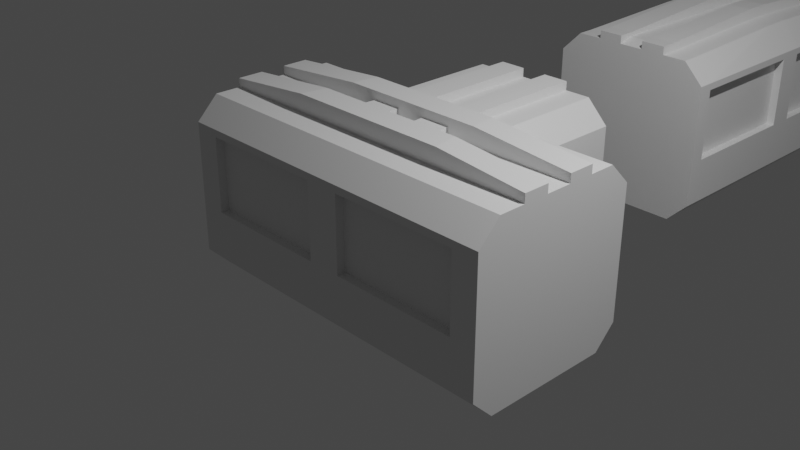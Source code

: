 # Source: Connector_T.blend  (saved by Blender 2.83.18; exported with 4.5.12 LTS)
import bpy
from mathutils import Matrix  # noqa: F401  (used for matrix-valued properties, if any)

bpy.ops.wm.read_factory_settings(use_empty=True)
scene = bpy.context.scene
scene.name = 'Scene'

# ---- collections
col_collection = bpy.data.collections.new('Collection'); scene.collection.children.link(col_collection)

# ---- materials (node trees are filled in below, after node groups)
mat_material_001 = bpy.data.materials.new('Material.001')
mat_material_001.alpha_threshold = 0.0
mat_material_001.use_transparent_shadow = False
mat_material_001.line_color = (0.0, 0.0, 0.0, 1.0)

# ---- material node trees
mat_material_001.use_nodes = True; mat_material_001.node_tree.nodes.clear()
_N = mat_material_001.node_tree.nodes; _L = mat_material_001.node_tree.links
n0 = _N.new('ShaderNodeOutputMaterial'); n0.name = 'Material Output'; n0.location = (300, 300)
n1 = _N.new('ShaderNodeBsdfPrincipled'); n1.name = 'Principled BSDF'; n1.location = (10, 300)
n1.distribution = 'GGX'
n1.subsurface_method = 'BURLEY'
n1.inputs[2].default_value = 0.4
n1.inputs[3].default_value = 1.45
n1.inputs[27].default_value = (0.0, 0.0, 0.0, 1.0)
n1.inputs[28].default_value = 1.0
_L.new(n1.outputs[0], n0.inputs[0])
n0.is_active_output = True

# ---- world
world_world = bpy.data.worlds.new('World'); scene.world = world_world
world_world.use_nodes = True; world_world.node_tree.nodes.clear()
_N = world_world.node_tree.nodes; _L = world_world.node_tree.links
n0 = _N.new('ShaderNodeOutputWorld'); n0.name = 'World Output'; n0.location = (300, 300)
n1 = _N.new('ShaderNodeBackground'); n1.name = 'Background'; n1.location = (10, 300)
n1.inputs[0].default_value = (0.05088, 0.05088, 0.05088, 1.0)
_L.new(n1.outputs[0], n0.inputs[0])
n0.is_active_output = True
world_world.color = (0.05088, 0.05088, 0.05088)
world_world.use_sun_shadow = False
world_world.sun_shadow_jitter_overblur = 0.0

# ---- cameras
cam_camera = bpy.data.cameras.new('Camera')
cam_camera.clip_end = 100.0
cam_camera.ortho_scale = 7.314

# ---- lights
light_light = bpy.data.lights.new('Light', 'POINT')
light_light.transmission_factor = 0.0
light_light.energy = 1000.0
light_light.shadow_soft_size = 0.1
light_light.shadow_maximum_resolution = 0.006
light_light.use_absolute_resolution = True

# ---- meshes
me_cube_001 = bpy.data.meshes.new('Cube.001')
me_cube_001.from_pydata([(0.9, -0.45, 1.0), (0.9, -0.15, 1.049), (0.9, 0.15, 1.049), (0.9, 0.45, 1.0), (1.0, 0.45, 1.0), (1.0, 0.15, 1.0), (1.0, -0.15, 1.0), (1.0, -0.45, 1.0), (-0.08, 0.9, -0.2), (-0.08, 0.9, 0.6667), (-0.9, 0.9, 0.6667), (-0.9, 0.9, -0.2), (0.9, 0.9, -0.2), (0.9, 0.9, 0.6667), (0.08, 0.9, 0.6667), (0.08, 0.9, -0.2), (0.08, -0.9, -0.2), (0.08, -0.9, 0.6667), (0.9, -0.9, 0.6667), (0.9, -0.9, -0.2), (-0.9, -0.9, -0.2), (-0.9, -0.9, 0.6667), (-0.08, -0.9, 0.6667), (-0.08, -0.9, -0.2), (1.0, 1.0, 0.6667), (1.0, 1.0, -0.2), (-1.0, -1.0, -0.2), (-1.0, -1.0, 0.6667), (1.0, -1.0, 0.6667), (1.0, -1.0, -0.2), (-1.0, 1.0, 0.6667), (-1.0, 1.0, -0.2), (-0.9, 1.0, 0.6667), (-0.9, 1.0, -0.2), (-0.08, 1.0, 0.6667), (-0.08, 1.0, -0.2), (0.08, 1.0, 0.6667), (0.08, 1.0, -0.2), (0.9, 1.0, 0.6667), (0.9, 1.0, -0.2), (0.9, -1.0, 0.6667), (0.9, -1.0, -0.2), (0.08, -1.0, 0.6667), (0.08, -1.0, -0.2), (-0.08, -1.0, 0.6667), (-0.08, -1.0, -0.2), (-0.9, -1.0, 0.6667), (-0.9, -1.0, -0.2), (1.0, 1.0, 0.75), (1.0, 0.75, 1.0), (1.0, 0.75, -1.0), (1.0, 1.0, -0.75), (1.0, -0.75, 1.0), (1.0, -1.0, 0.75), (1.0, -1.0, -0.75), (1.0, -0.75, -1.0), (-1.0, 0.75, 1.0), (-1.0, 1.0, 0.75), (-1.0, 1.0, -0.75), (-1.0, 0.75, -1.0), (-1.0, -1.0, 0.75), (-1.0, -0.75, 1.0), (-1.0, -0.75, -1.0), (-1.0, -1.0, -0.75), (0.9, 0.75, -1.0), (0.9, 1.0, -0.75), (0.08, 0.75, -1.0), (0.08, 1.0, -0.75), (-0.08, 0.75, -1.0), (-0.08, 1.0, -0.75), (-0.9, 1.0, -0.75), (-0.9, 0.75, -1.0), (0.9, -0.75, 1.0), (0.9, -1.0, 0.75), (0.08, -0.75, 1.049), (0.08, -1.0, 0.75), (-0.08, -0.75, 1.049), (-0.08, -1.0, 0.75), (-0.9, -1.0, 0.75), (-0.9, -0.75, 1.0), (-0.9, -0.75, -1.0), (-0.9, -1.0, -0.75), (-0.08, -0.75, -1.0), (-0.08, -1.0, -0.75), (0.08, -0.75, -1.0), (0.08, -1.0, -0.75), (0.9, -1.0, -0.75), (0.9, -0.75, -1.0), (-0.9, 0.75, 1.0), (-0.9, 1.0, 0.75), (-0.08, 0.75, 1.049), (-0.08, 1.0, 0.75), (0.08, 0.75, 1.049), (0.08, 1.0, 0.75), (0.9, 1.0, 0.75), (0.9, 0.75, 1.0), (-1.0, -0.45, 1.0), (-1.0, -0.15, 1.0), (-1.0, 0.15, 1.0), (-1.0, 0.45, 1.0), (-0.9, -0.45, 1.0), (-0.9, -0.15, 1.049), (-0.9, 0.15, 1.049), (-0.9, 0.45, 1.0), (0.08, 0.45, 1.049), (0.08, 0.15, 1.049), (0.08, -0.15, 1.049), (0.08, -0.45, 1.049), (-0.08, 0.45, 1.049), (-0.08, 0.15, 1.049), (-0.08, -0.15, 1.049), (-0.08, -0.45, 1.049), (-1.0, -0.45, 1.1), (-1.0, -0.15, 1.1), (0.9, -0.15, 1.1), (0.9, -0.45, 1.1), (-0.9, 0.15, 1.1), (-0.9, 0.45, 1.1), (-0.08, -0.15, 1.19), (-0.08, -0.45, 1.19), (-0.9, -0.45, 1.1), (-0.9, -0.15, 1.1), (0.08, -0.15, 1.19), (0.08, -0.45, 1.19), (1.0, 0.15, 1.1), (1.0, 0.45, 1.1), (0.08, 0.45, 1.19), (0.08, 0.15, 1.19), (0.9, 0.45, 1.1), (0.9, 0.15, 1.1), (1.0, -0.45, 1.1), (1.0, -0.15, 1.1), (-0.08, 0.45, 1.19), (-0.08, 0.15, 1.19), (-1.0, 0.15, 1.1), (-1.0, 0.45, 1.1)], [], [(30, 57, 89, 32), (81, 47, 26, 63), (100, 96, 61, 79), (65, 39, 25, 51), (50, 51, 25, 29, 54, 55), (24, 48, 49, 4, 5, 6, 7, 52, 53, 28), (62, 63, 26, 31, 58, 59), (34, 91, 93, 36), (36, 93, 94, 38), (23, 22, 21, 20), (58, 31, 33, 70), (0, 107, 74, 72), (70, 33, 35, 69), (69, 35, 37, 67), (54, 29, 41, 86), (107, 111, 76, 74), (111, 100, 79, 76), (83, 45, 47, 81), (38, 94, 48, 24), (40, 73, 75, 42), (42, 75, 77, 44), (44, 77, 78, 46), (85, 43, 45, 83), (101, 97, 113, 121), (86, 41, 43, 85), (43, 42, 44, 45), (32, 89, 91, 34), (5, 2, 1, 6), (27, 60, 61, 96, 97, 98, 99, 56, 57, 30), (29, 28, 40, 41), (66, 64, 87, 84), (0, 7, 130, 115), (68, 66, 84, 82), (35, 34, 36, 37), (71, 68, 82, 80), (49, 95, 3, 4), (46, 78, 60, 27), (31, 30, 32, 33), (28, 53, 73, 40), (39, 38, 24, 25), (64, 50, 55, 87), (25, 24, 28, 29), (59, 71, 80, 62), (26, 27, 30, 31), (67, 37, 39, 65), (47, 46, 27, 26), (71, 59, 58, 70), (79, 61, 60, 78), (87, 55, 54, 86), (95, 49, 48, 94), (50, 64, 65, 51), (64, 66, 67, 65), (66, 68, 69, 67), (68, 71, 70, 69), (52, 72, 73, 53), (72, 74, 75, 73), (74, 76, 77, 75), (76, 79, 78, 77), (62, 80, 81, 63), (80, 82, 83, 81), (82, 84, 85, 83), (84, 87, 86, 85), (56, 88, 89, 57), (88, 90, 91, 89), (90, 92, 93, 91), (92, 95, 94, 93), (7, 0, 72, 52), (44, 22, 23, 45), (46, 21, 22, 44), (47, 20, 21, 46), (45, 23, 20, 47), (19, 18, 17, 16), (40, 18, 19, 41), (42, 17, 18, 40), (43, 16, 17, 42), (41, 19, 16, 43), (15, 14, 13, 12), (36, 14, 15, 37), (38, 13, 14, 36), (39, 12, 13, 38), (37, 15, 12, 39), (11, 10, 9, 8), (32, 10, 11, 33), (34, 9, 10, 32), (35, 8, 9, 34), (33, 11, 8, 35), (90, 88, 103, 108), (106, 110, 118, 122), (109, 102, 101, 110), (98, 102, 116, 134), (92, 90, 108, 104), (6, 1, 114, 131), (105, 109, 110, 106), (109, 105, 127, 133), (95, 92, 104, 3), (97, 96, 112, 113), (2, 105, 106, 1), (103, 99, 135, 117), (88, 56, 99, 103), (2, 5, 124, 129), (102, 98, 97, 101), (104, 108, 132, 126), (131, 114, 115, 130), (125, 128, 129, 124), (132, 117, 116, 133), (118, 121, 120, 119), (126, 132, 133, 127), (122, 118, 119, 123), (128, 126, 127, 129), (114, 122, 123, 115), (117, 135, 134, 116), (121, 113, 112, 120), (111, 107, 123, 119), (108, 103, 117, 132), (96, 100, 120, 112), (3, 104, 126, 128), (102, 109, 133, 116), (105, 2, 129, 127), (7, 6, 131, 130), (110, 101, 121, 118), (5, 4, 125, 124), (99, 98, 134, 135), (1, 106, 122, 114), (100, 111, 119, 120), (4, 3, 128, 125), (107, 0, 115, 123)])
_uv = me_cube_001.uv_layers.new(name='UVMap')
_uv.uv.foreach_set('vector', [0.5833, 0.25, 0.5938, 0.25, 0.5938, 0.3, 0.5833, 0.3, 0.4062, 0.95, 0.475, 0.95, 0.475, 1.0, 0.4062, 1.0, 0.825, 0.6812, 0.875, 0.6812, 0.875, 0.7188, 0.825, 0.7188, 0.4062, 0.45, 0.475, 0.45, 0.475, 0.5, 0.4062, 0.5, 0.375, 0.5312, 0.4062, 0.5, 0.475, 0.5, 0.475, 0.75, 0.4062, 0.75, 0.375, 0.7188, 0.5833, 0.5, 0.5938, 0.5, 0.625, 0.5312, 0.625, 0.5687, 0.625, 0.6062, 0.625, 0.6437, 0.625, 0.6812, 0.625, 0.7188, 0.5938, 0.75, 0.5833, 0.75, 0.375, 0.03125, 0.4062, 0.0, 0.475, 0.0, 0.475, 0.25, 0.4062, 0.25, 0.375, 0.2188, 0.5833, 0.35, 0.5938, 0.35, 0.5938, 0.4, 0.5833, 0.4, 0.5833, 0.4, 0.5938, 0.4, 0.5938, 0.45, 0.5833, 0.45, 0.475, 0.9, 0.5833, 0.9, 0.5833, 0.95, 0.475, 0.95, 0.4062, 0.25, 0.475, 0.25, 0.475, 0.3, 0.4062, 0.3, 0.675, 0.6813, 0.725, 0.6812, 0.725, 0.7188, 0.675, 0.7188, 0.4062, 0.3, 0.475, 0.3, 0.475, 0.35, 0.4062, 0.35, 0.4062, 0.35, 0.475, 0.35, 0.475, 0.4, 0.4062, 0.4, 0.4062, 0.75, 0.475, 0.75, 0.475, 0.8, 0.4062, 0.8, 0.725, 0.6812, 0.775, 0.6812, 0.775, 0.7188, 0.725, 0.7188, 0.775, 0.6812, 0.825, 0.6812, 0.825, 0.7188, 0.775, 0.7188, 0.4062, 0.9, 0.475, 0.9, 0.475, 0.95, 0.4062, 0.95, 0.5833, 0.45, 0.5938, 0.45, 0.5938, 0.5, 0.5833, 0.5, 0.5833, 0.8, 0.5938, 0.8, 0.5938, 0.85, 0.5833, 0.85, 0.5833, 0.85, 0.5938, 0.85, 0.5938, 0.9, 0.5833, 0.9, 0.5833, 0.9, 0.5938, 0.9, 0.5938, 0.95, 0.5833, 0.95, 0.4062, 0.85, 0.475, 0.85, 0.475, 0.9, 0.4062, 0.9, 0.825, 0.6437, 0.875, 0.6437, 0.875, 0.6437, 0.825, 0.6437, 0.4062, 0.8, 0.475, 0.8, 0.475, 0.85, 0.4062, 0.85, 0.475, 0.85, 0.5833, 0.85, 0.5833, 0.9, 0.475, 0.9, 0.5833, 0.3, 0.5938, 0.3, 0.5938, 0.35, 0.5833, 0.35, 0.625, 0.6062, 0.675, 0.6063, 0.675, 0.6438, 0.625, 0.6437, 0.5833, 0.0, 0.5938, 0.0, 0.625, 0.03125, 0.625, 0.06875, 0.625, 0.1063, 0.625, 0.1438, 0.625, 0.1813, 0.625, 0.2188, 0.5938, 0.25, 0.5833, 0.25, 0.475, 0.75, 0.5833, 0.75, 0.5833, 0.8, 0.475, 0.8, 0.275, 0.5312, 0.325, 0.5312, 0.325, 0.7188, 0.275, 0.7188, 0.675, 0.6813, 0.625, 0.6812, 0.625, 0.6812, 0.675, 0.6813, 0.225, 0.5312, 0.275, 0.5312, 0.275, 0.7188, 0.225, 0.7188, 0.475, 0.35, 0.5833, 0.35, 0.5833, 0.4, 0.475, 0.4, 0.175, 0.5312, 0.225, 0.5312, 0.225, 0.7188, 0.175, 0.7188, 0.625, 0.5312, 0.675, 0.5312, 0.675, 0.5688, 0.625, 0.5687, 0.5833, 0.95, 0.5938, 0.95, 0.5938, 1.0, 0.5833, 1.0, 0.475, 0.25, 0.5833, 0.25, 0.5833, 0.3, 0.475, 0.3, 0.5833, 0.75, 0.5938, 0.75, 0.5938, 0.8, 0.5833, 0.8, 0.475, 0.45, 0.5833, 0.45, 0.5833, 0.5, 0.475, 0.5, 0.325, 0.5312, 0.375, 0.5312, 0.375, 0.7188, 0.325, 0.7188, 0.475, 0.5, 0.5833, 0.5, 0.5833, 0.75, 0.475, 0.75, 0.125, 0.5312, 0.175, 0.5312, 0.175, 0.7188, 0.125, 0.7188, 0.475, 0.0, 0.5833, 0.0, 0.5833, 0.25, 0.475, 0.25, 0.4062, 0.4, 0.475, 0.4, 0.475, 0.45, 0.4062, 0.45, 0.475, 0.95, 0.5833, 0.95, 0.5833, 1.0, 0.475, 1.0, 0.175, 0.5312, 0.125, 0.5312, 0.125, 0.5, 0.175, 0.5, 0.825, 0.7188, 0.875, 0.7188, 0.875, 0.75, 0.825, 0.75, 0.325, 0.7188, 0.375, 0.7188, 0.375, 0.75, 0.325, 0.75, 0.675, 0.5312, 0.625, 0.5312, 0.625, 0.5, 0.675, 0.5, 0.375, 0.5312, 0.325, 0.5312, 0.325, 0.5, 0.375, 0.5, 0.325, 0.5312, 0.275, 0.5312, 0.275, 0.5, 0.325, 0.5, 0.275, 0.5312, 0.225, 0.5312, 0.225, 0.5, 0.275, 0.5, 0.225, 0.5312, 0.175, 0.5312, 0.175, 0.5, 0.225, 0.5, 0.625, 0.7188, 0.675, 0.7188, 0.675, 0.75, 0.625, 0.75, 0.675, 0.7188, 0.725, 0.7188, 0.725, 0.75, 0.675, 0.75, 0.725, 0.7188, 0.775, 0.7188, 0.775, 0.75, 0.725, 0.75, 0.775, 0.7188, 0.825, 0.7188, 0.825, 0.75, 0.775, 0.75, 0.125, 0.7188, 0.175, 0.7188, 0.175, 0.75, 0.125, 0.75, 0.175, 0.7188, 0.225, 0.7188, 0.225, 0.75, 0.175, 0.75, 0.225, 0.7188, 0.275, 0.7188, 0.275, 0.75, 0.225, 0.75, 0.275, 0.7188, 0.325, 0.7188, 0.325, 0.75, 0.275, 0.75, 0.875, 0.5312, 0.825, 0.5312, 0.825, 0.5, 0.875, 0.5, 0.825, 0.5312, 0.775, 0.5312, 0.775, 0.5, 0.825, 0.5, 0.775, 0.5312, 0.725, 0.5312, 0.725, 0.5, 0.775, 0.5, 0.725, 0.5312, 0.675, 0.5312, 0.675, 0.5, 0.725, 0.5, 0.625, 0.6812, 0.675, 0.6813, 0.675, 0.7188, 0.625, 0.7188, 0.5833, 0.9, 0.5833, 0.9, 0.475, 0.9, 0.475, 0.9, 0.5833, 0.95, 0.5833, 0.95, 0.5833, 0.9, 0.5833, 0.9, 0.475, 0.95, 0.475, 0.95, 0.5833, 0.95, 0.5833, 0.95, 0.475, 0.9, 0.475, 0.9, 0.475, 0.95, 0.475, 0.95, 0.475, 0.8, 0.5833, 0.8, 0.5833, 0.85, 0.475, 0.85, 0.5833, 0.8, 0.5833, 0.8, 0.475, 0.8, 0.475, 0.8, 0.5833, 0.85, 0.5833, 0.85, 0.5833, 0.8, 0.5833, 0.8, 0.475, 0.85, 0.475, 0.85, 0.5833, 0.85, 0.5833, 0.85, 0.475, 0.8, 0.475, 0.8, 0.475, 0.85, 0.475, 0.85, 0.475, 0.4, 0.5833, 0.4, 0.5833, 0.45, 0.475, 0.45, 0.5833, 0.4, 0.5833, 0.4, 0.475, 0.4, 0.475, 0.4, 0.5833, 0.45, 0.5833, 0.45, 0.5833, 0.4, 0.5833, 0.4, 0.475, 0.45, 0.475, 0.45, 0.5833, 0.45, 0.5833, 0.45, 0.475, 0.4, 0.475, 0.4, 0.475, 0.45, 0.475, 0.45, 0.475, 0.3, 0.5833, 0.3, 0.5833, 0.35, 0.475, 0.35, 0.5833, 0.3, 0.5833, 0.3, 0.475, 0.3, 0.475, 0.3, 0.5833, 0.35, 0.5833, 0.35, 0.5833, 0.3, 0.5833, 0.3, 0.475, 0.35, 0.475, 0.35, 0.5833, 0.35, 0.5833, 0.35, 0.475, 0.3, 0.475, 0.3, 0.475, 0.35, 0.475, 0.35, 0.775, 0.5312, 0.825, 0.5312, 0.825, 0.5687, 0.775, 0.5688, 0.725, 0.6438, 0.775, 0.6438, 0.775, 0.6438, 0.725, 0.6438, 0.775, 0.6063, 0.825, 0.6062, 0.825, 0.6437, 0.775, 0.6438, 0.875, 0.6062, 0.825, 0.6062, 0.825, 0.6062, 0.875, 0.6062, 0.725, 0.5312, 0.775, 0.5312, 0.775, 0.5688, 0.725, 0.5688, 0.625, 0.6437, 0.675, 0.6438, 0.675, 0.6438, 0.625, 0.6437, 0.725, 0.6063, 0.775, 0.6063, 0.775, 0.6438, 0.725, 0.6438, 0.775, 0.6063, 0.725, 0.6063, 0.725, 0.6063, 0.775, 0.6063, 0.675, 0.5312, 0.725, 0.5312, 0.725, 0.5688, 0.675, 0.5688, 0.625, 0.1063, 0.625, 0.06875, 0.625, 0.06875, 0.625, 0.1063, 0.675, 0.6063, 0.725, 0.6063, 0.725, 0.6438, 0.675, 0.6438, 0.825, 0.5687, 0.875, 0.5687, 0.875, 0.5687, 0.825, 0.5687, 0.825, 0.5312, 0.875, 0.5312, 0.875, 0.5687, 0.825, 0.5687, 0.675, 0.6063, 0.625, 0.6062, 0.625, 0.6062, 0.675, 0.6063, 0.825, 0.6062, 0.875, 0.6062, 0.875, 0.6437, 0.825, 0.6437, 0.725, 0.5688, 0.775, 0.5688, 0.775, 0.5688, 0.725, 0.5688, 0.625, 0.6437, 0.675, 0.6438, 0.675, 0.6813, 0.625, 0.6812, 0.625, 0.5687, 0.675, 0.5688, 0.675, 0.6063, 0.625, 0.6062, 0.775, 0.5688, 0.825, 0.5687, 0.825, 0.6062, 0.775, 0.6063, 0.775, 0.6438, 0.825, 0.6437, 0.825, 0.6812, 0.775, 0.6812, 0.725, 0.5688, 0.775, 0.5688, 0.775, 0.6063, 0.725, 0.6063, 0.725, 0.6438, 0.775, 0.6438, 0.775, 0.6812, 0.725, 0.6812, 0.675, 0.5688, 0.725, 0.5688, 0.725, 0.6063, 0.675, 0.6063, 0.675, 0.6438, 0.725, 0.6438, 0.725, 0.6812, 0.675, 0.6813, 0.825, 0.5687, 0.875, 0.5687, 0.875, 0.6062, 0.825, 0.6062, 0.825, 0.6437, 0.875, 0.6437, 0.875, 0.6812, 0.825, 0.6812, 0.775, 0.6812, 0.725, 0.6812, 0.725, 0.6812, 0.775, 0.6812, 0.775, 0.5688, 0.825, 0.5687, 0.825, 0.5687, 0.775, 0.5688, 0.875, 0.6812, 0.825, 0.6812, 0.825, 0.6812, 0.875, 0.6812, 0.675, 0.5688, 0.725, 0.5688, 0.725, 0.5688, 0.675, 0.5688, 0.825, 0.6062, 0.775, 0.6063, 0.775, 0.6063, 0.825, 0.6062, 0.725, 0.6063, 0.675, 0.6063, 0.675, 0.6063, 0.725, 0.6063, 0.625, 0.6812, 0.625, 0.6437, 0.625, 0.6437, 0.625, 0.6812, 0.775, 0.6438, 0.825, 0.6437, 0.825, 0.6437, 0.775, 0.6438, 0.625, 0.6062, 0.625, 0.5687, 0.625, 0.5687, 0.625, 0.6062, 0.625, 0.1813, 0.625, 0.1438, 0.625, 0.1438, 0.625, 0.1813, 0.675, 0.6438, 0.725, 0.6438, 0.725, 0.6438, 0.675, 0.6438, 0.825, 0.6812, 0.775, 0.6812, 0.775, 0.6812, 0.825, 0.6812, 0.625, 0.5687, 0.675, 0.5688, 0.675, 0.5688, 0.625, 0.5687, 0.725, 0.6812, 0.675, 0.6813, 0.675, 0.6813, 0.725, 0.6812])
me_cube_001.materials.append(mat_material_001)
me_cube_001.use_remesh_preserve_volume = False
me_cube_001.use_remesh_preserve_attributes = False
me_cube_001.use_mirror_vertex_groups = False
me_cube_001.update()
me_cube_003 = bpy.data.meshes.new('Cube.003')
me_cube_003.from_pydata([(0.51, 0.15, 1.0), (0.17, 0.15, 1.0), (-0.17, 0.15, 1.0), (-0.51, 0.15, 1.0), (2.0, 0.45, 1.0), (2.0, 0.15, 1.0), (2.0, -0.15, 1.0), (2.0, -0.45, 1.0), (0.8, 0.45, 1.0), (0.85, 0.15, 1.0), (0.9, -0.15, 1.0), (0.95, -0.45, 1.0), (-2.0, -0.45, 1.0), (-2.0, -0.15, 1.0), (-2.0, 0.15, 1.0), (-2.0, 0.45, 1.0), (-0.8, 0.45, 1.0), (-0.85, 0.15, 1.0), (-0.9, -0.15, 1.0), (-0.95, -0.45, 1.0), (-1.7, -1.0, -0.2), (-1.7, -1.0, 0.6667), (-1.0, 1.0, 0.6667), (-1.0, 1.0, -0.2), (1.0, 1.0, 0.6667), (1.0, 1.0, -0.2), (1.7, -1.0, 0.6667), (1.7, -1.0, -0.2), (-2.0, -1.0, 0.6667), (-2.0, -1.0, -0.2), (-2.0, 1.0, -0.2), (-2.0, 1.0, 0.6667), (-1.0, 2.0, 0.6667), (-1.0, 2.0, -0.2), (1.0, 2.0, -0.2), (1.0, 2.0, 0.6667), (2.0, 1.0, 0.6667), (2.0, 1.0, -0.2), (2.0, -1.0, -0.2), (2.0, -1.0, 0.6667), (-1.0, -1.0, -0.75), (-1.0, -0.75, -1.0), (-1.7, -0.9, -0.2), (-1.0, 1.0, -0.75), (-0.75, 0.75, -1.0), (-0.75, 0.75, 1.0), (-1.0, 1.0, 0.75), (1.0, -0.75, -1.0), (1.0, -1.0, -0.75), (-0.2, -0.9, -0.2), (1.0, 1.0, -0.75), (0.75, 0.75, -1.0), (0.75, 0.75, 1.0), (1.0, 1.0, 0.75), (-2.0, -0.75, -1.0), (-2.0, -1.0, -0.75), (-2.0, -1.0, 0.75), (-2.0, -0.75, 1.0), (-2.0, 0.75, 1.0), (-2.0, 1.0, 0.75), (-2.0, 1.0, -0.75), (-2.0, 0.75, -1.0), (-0.75, 2.0, -1.0), (-1.0, 2.0, -0.75), (-1.0, 2.0, 0.75), (-0.75, 2.0, 1.0), (0.75, 2.0, 1.0), (1.0, 2.0, 0.75), (1.0, 2.0, -0.75), (0.75, 2.0, -1.0), (2.0, 0.75, -1.0), (2.0, 1.0, -0.75), (2.0, 1.0, 0.75), (2.0, 0.75, 1.0), (2.0, -0.75, 1.0), (2.0, -1.0, 0.75), (2.0, -1.0, -0.75), (2.0, -0.75, -1.0), (-0.48, 0.45, 1.0), (-0.16, 0.45, 1.0), (0.16, 0.45, 1.0), (0.48, 0.45, 1.0), (0.2, -0.9, 0.6667), (-0.2, -0.9, 0.6667), (-0.54, -0.15, 1.0), (-0.18, -0.15, 1.0), (0.18, -0.15, 1.0), (0.54, -0.15, 1.0), (-1.7, -1.0, 0.6667), (0.2, -1.0, -0.2), (-0.2, -1.0, -0.2), (-1.7, -1.0, -0.2), (0.2, -1.0, -0.2), (0.2, -1.0, 0.6667), (-0.2, -1.0, 0.6667), (1.7, -1.0, -0.2), (-0.6, -0.75, -1.0), (-0.2, -0.75, -1.0), (0.2, -0.75, -1.0), (0.6, -0.75, -1.0), (0.6, -1.0, -0.75), (0.2, -1.0, -0.75), (-0.2, -1.0, -0.75), (-0.6, -1.0, -0.75), (-1.7, -0.9, 0.6667), (0.2, -0.9, -0.2), (1.7, -0.9, -0.2), (1.7, -0.9, 0.6667), (-0.2, -1.0, 0.6667), (0.2, -1.0, 0.6667), (-0.2, -1.0, -0.2), (1.7, -1.0, 0.6667), (-0.45, 0.75, -1.0), (-0.15, 0.75, -1.0), (0.15, 0.75, -1.0), (0.45, 0.75, -1.0), (0.45, 0.75, 1.0), (0.15, 0.75, 1.0), (-0.15, 0.75, 1.0), (-0.45, 0.75, 1.0), (-0.45, 2.0, -1.0), (-0.15, 2.0, -1.0), (0.15, 2.0, -1.0), (0.45, 2.0, -1.0), (0.45, 2.0, 1.0), (0.15, 2.0, 1.0), (-0.15, 2.0, 1.0), (-0.45, 2.0, 1.0), (-0.54, -0.15, 1.2), (-0.18, -0.15, 1.2), (-0.9, -0.15, 1.2), (-0.95, -0.45, 1.2), (-2.0, -0.45, 1.1), (2.0, 0.15, 1.1), (0.85, 0.15, 1.2), (-0.85, 0.15, 1.2), (2.0, 0.45, 1.1), (2.0, -0.45, 1.1), (2.0, -0.15, 1.1), (0.8, 0.45, 1.2), (0.18, -0.15, 1.2), (0.54, -0.15, 1.2), (-0.8, 0.45, 1.2), (0.95, -0.45, 1.2), (0.9, -0.15, 1.2), (-2.0, -0.15, 1.1), (-2.0, 0.45, 1.1), (-2.0, 0.15, 1.1), (-0.54, -0.15, 1.1), (-0.18, -0.15, 1.1), (-0.48, 0.45, 1.1), (-0.16, 0.45, 1.1), (-0.51, 0.15, 1.1), (-0.17, 0.15, 1.1), (0.18, -0.15, 1.1), (0.54, -0.15, 1.1), (0.16, 0.45, 1.1), (0.48, 0.45, 1.1), (0.17, 0.15, 1.1), (0.51, 0.15, 1.1), (0.45, 0.75, 1.1), (0.15, 0.75, 1.1), (-0.15, 0.75, 1.1), (-0.45, 0.75, 1.1), (0.45, 2.0, 1.1), (0.15, 2.0, 1.1), (-0.15, 2.0, 1.1), (-0.45, 2.0, 1.1)], [], [(54, 55, 29, 30, 60, 61), (27, 38, 39, 26), (8, 4, 73, 52), (93, 89, 92, 109), (43, 60, 30, 23), (62, 63, 33, 34, 68, 69, 123, 122, 121, 120), (115, 51, 47, 99), (51, 70, 77, 47), (107, 82, 105, 106), (70, 71, 37, 38, 76, 77), (119, 127, 65, 45), (46, 64, 32, 22), (53, 72, 36, 24), (23, 33, 63, 43), (119, 45, 16, 78), (24, 35, 67, 53), (108, 88, 104, 83), (50, 68, 34, 25), (20, 90, 110, 91), (24, 36, 37, 25), (36, 72, 73, 4, 5, 6, 7, 74, 75, 39), (37, 36, 39, 38), (25, 37, 71, 50), (25, 34, 35, 24), (22, 31, 59, 46), (22, 32, 33, 23), (32, 64, 65, 127, 126, 125, 124, 66, 67, 35), (33, 32, 35, 34), (115, 123, 69, 51), (23, 30, 31, 22), (109, 92, 105, 82), (21, 28, 29, 20), (28, 56, 57, 12, 13, 14, 15, 58, 59, 31), (29, 28, 31, 30), (111, 109, 82, 107), (95, 111, 107, 106), (99, 47, 48, 100), (54, 41, 40, 55), (46, 59, 58, 45), (44, 61, 60, 43), (45, 65, 64, 46), (62, 44, 43, 63), (53, 67, 66, 52), (51, 69, 68, 50), (52, 73, 72, 53), (70, 51, 50, 71), (47, 77, 76, 48), (41, 54, 61, 44), (0, 9, 134, 135, 17, 3, 2, 1), (3, 17, 18, 84), (86, 85, 129, 140), (45, 58, 15, 16), (17, 14, 13, 18), (13, 12, 132, 145), (90, 94, 108, 110), (4, 8, 139, 136), (10, 6, 5, 9), (9, 5, 133, 134), (6, 10, 144, 138), (14, 17, 135, 147), (12, 19, 131, 132), (9, 0, 87, 10), (87, 0, 159, 155), (1, 2, 85, 86), (78, 79, 151, 150), (8, 81, 80, 79, 78, 16, 142, 139), (74, 57, 56, 75), (41, 96, 103, 40), (96, 97, 102, 103), (97, 98, 101, 102), (98, 99, 100, 101), (21, 20, 91, 88), (89, 27, 95, 92), (89, 93, 94, 90), (110, 108, 83, 49), (92, 95, 106, 105), (88, 91, 42, 104), (49, 83, 104, 42), (56, 28, 21, 94, 93, 26, 39, 75), (44, 62, 120, 112), (112, 120, 121, 113), (113, 121, 122, 114), (114, 122, 123, 115), (52, 116, 81, 8), (117, 80, 156, 161), (117, 118, 79, 80), (80, 81, 157, 156), (52, 66, 124, 116), (81, 116, 160, 157), (117, 125, 126, 118), (127, 119, 163, 167), (91, 110, 49, 42), (11, 19, 12, 57, 74, 7), (44, 112, 96, 41), (112, 113, 97, 96), (113, 114, 98, 97), (114, 115, 99, 98), (27, 26, 111, 95), (26, 93, 109, 111), (94, 21, 88, 108), (27, 89, 90, 20, 29, 55, 40, 103, 102, 101, 100, 48, 76, 38), (142, 146, 147, 135), (130, 145, 132, 131), (143, 137, 138, 144), (134, 133, 136, 139), (141, 140, 129, 128, 130, 131, 143, 144), (139, 142, 135, 134), (16, 15, 146, 142), (5, 4, 136, 133), (10, 87, 141, 144), (18, 13, 145, 130), (7, 6, 138, 137), (85, 84, 128, 129), (15, 14, 147, 146), (11, 7, 137, 143), (84, 18, 130, 128), (11, 143, 131, 19), (87, 86, 140, 141), (159, 158, 154, 155), (153, 152, 148, 149), (160, 161, 156, 157), (162, 163, 150, 151), (160, 164, 165, 161), (162, 166, 167, 163), (79, 118, 162, 151), (124, 125, 165, 164), (1, 86, 154, 158), (119, 78, 150, 163), (2, 3, 152, 153), (85, 2, 153, 149), (116, 124, 164, 160), (126, 127, 167, 166), (84, 85, 149, 148), (3, 84, 148, 152), (125, 117, 161, 165), (0, 1, 158, 159), (86, 87, 155, 154), (118, 126, 166, 162)])
_uv = me_cube_003.uv_layers.new(name='UVMap')
_uv.uv.foreach_set('vector', [0.375, 0.03125, 0.4062, 0.0, 0.475, 0.0, 0.475, 0.25, 0.4062, 0.25, 0.375, 0.2188, 0.475, 0.75, 0.475, 0.75, 0.5833, 0.75, 0.5833, 0.75, 0.625, 0.5687, 0.625, 0.5688, 0.625, 0.5312, 0.625, 0.5312, 0.5833, 0.85, 0.475, 0.85, 0.475, 0.85, 0.5833, 0.85, 0.4062, 0.25, 0.4062, 0.25, 0.475, 0.25, 0.475, 0.25, 0.375, 0.2812, 0.4062, 0.25, 0.475, 0.25, 0.475, 0.5, 0.4062, 0.5, 0.375, 0.4688, 0.375, 0.4313, 0.375, 0.3938, 0.375, 0.3563, 0.375, 0.3188, 0.3063, 0.5312, 0.3438, 0.5312, 0.375, 0.7188, 0.325, 0.7187, 0.375, 0.5312, 0.375, 0.5312, 0.375, 0.7188, 0.375, 0.7188, 0.5833, 0.75, 0.5833, 0.85, 0.475, 0.85, 0.475, 0.75, 0.375, 0.5312, 0.4062, 0.5, 0.475, 0.5, 0.475, 0.75, 0.4062, 0.75, 0.375, 0.7188, 0.625, 0.3187, 0.625, 0.3188, 0.625, 0.2812, 0.625, 0.2812, 0.5938, 0.25, 0.5938, 0.25, 0.5833, 0.25, 0.5833, 0.25, 0.5938, 0.5, 0.5938, 0.5, 0.5833, 0.5, 0.5833, 0.5, 0.475, 0.25, 0.475, 0.25, 0.4062, 0.25, 0.4062, 0.25, 0.8063, 0.5312, 0.8438, 0.5312, 0.85, 0.5687, 0.81, 0.5687, 0.5833, 0.5, 0.5833, 0.5, 0.5938, 0.5, 0.5938, 0.5, 0.5833, 0.9, 0.5833, 1.0, 0.5833, 1.0, 0.5833, 0.9, 0.4062, 0.5, 0.4062, 0.5, 0.475, 0.5, 0.475, 0.5, 0.475, 0.0, 0.475, 0.9, 0.475, 0.9, 0.475, 0.0, 0.5833, 0.5, 0.5833, 0.5, 0.475, 0.5, 0.475, 0.5, 0.5833, 0.5, 0.5938, 0.5, 0.625, 0.5312, 0.625, 0.5688, 0.625, 0.6062, 0.625, 0.6437, 0.625, 0.6812, 0.625, 0.7188, 0.5938, 0.75, 0.5833, 0.75, 0.475, 0.5, 0.5833, 0.5, 0.5833, 0.75, 0.475, 0.75, 0.475, 0.5, 0.475, 0.5, 0.4062, 0.5, 0.4062, 0.5, 0.475, 0.5, 0.475, 0.5, 0.5833, 0.5, 0.5833, 0.5, 0.5833, 0.25, 0.5833, 0.25, 0.5938, 0.25, 0.5938, 0.25, 0.5833, 0.25, 0.5833, 0.25, 0.475, 0.25, 0.475, 0.25, 0.5833, 0.25, 0.5938, 0.25, 0.625, 0.2812, 0.625, 0.3188, 0.625, 0.3562, 0.625, 0.3938, 0.625, 0.4313, 0.625, 0.4688, 0.5938, 0.5, 0.5833, 0.5, 0.475, 0.25, 0.5833, 0.25, 0.5833, 0.5, 0.475, 0.5, 0.375, 0.4312, 0.375, 0.4313, 0.375, 0.4688, 0.375, 0.4688, 0.475, 0.25, 0.475, 0.25, 0.5833, 0.25, 0.5833, 0.25, 0.5833, 0.85, 0.475, 0.85, 0.475, 0.85, 0.5833, 0.85, 0.5833, 0.0, 0.5833, 0.0, 0.475, 0.0, 0.475, 0.0, 0.5833, 0.0, 0.5938, 0.0, 0.625, 0.03125, 0.625, 0.06875, 0.625, 0.1062, 0.625, 0.1437, 0.625, 0.1812, 0.625, 0.2188, 0.5938, 0.25, 0.5833, 0.25, 0.475, 0.0, 0.5833, 0.0, 0.5833, 0.25, 0.475, 0.25, 0.5833, 0.75, 0.5833, 0.85, 0.5833, 0.85, 0.5833, 0.75, 0.475, 0.75, 0.5833, 0.75, 0.5833, 0.75, 0.475, 0.75, 0.325, 0.7187, 0.375, 0.7188, 0.375, 0.75, 0.325, 0.75, 0.375, 0.03125, 0.375, 0.03125, 0.4062, 0.0, 0.4062, 0.0, 0.5938, 0.25, 0.5938, 0.25, 0.625, 0.2188, 0.625, 0.2187, 0.375, 0.2188, 0.375, 0.2188, 0.4062, 0.25, 0.4062, 0.25, 0.625, 0.2812, 0.625, 0.2812, 0.5938, 0.25, 0.5938, 0.25, 0.375, 0.2812, 0.375, 0.2812, 0.4062, 0.25, 0.4062, 0.25, 0.5938, 0.5, 0.5938, 0.5, 0.625, 0.4688, 0.625, 0.4687, 0.375, 0.4688, 0.375, 0.4688, 0.4062, 0.5, 0.4062, 0.5, 0.625, 0.5312, 0.625, 0.5312, 0.5938, 0.5, 0.5938, 0.5, 0.375, 0.5312, 0.375, 0.5312, 0.4062, 0.5, 0.4062, 0.5, 0.375, 0.7188, 0.375, 0.7188, 0.4062, 0.75, 0.4062, 0.75, 0.375, 0.03125, 0.375, 0.03125, 0.375, 0.2188, 0.375, 0.2188, 0.6863, 0.6062, 0.6438, 0.6062, 0.6438, 0.6062, 0.8562, 0.6062, 0.8562, 0.6062, 0.8137, 0.6062, 0.7713, 0.6062, 0.7288, 0.6062, 0.8137, 0.6062, 0.8562, 0.6062, 0.8625, 0.6437, 0.8175, 0.6437, 0.7275, 0.6437, 0.7725, 0.6437, 0.7725, 0.6438, 0.7275, 0.6438, 0.625, 0.2187, 0.625, 0.2188, 0.625, 0.1812, 0.625, 0.1812, 0.625, 0.1437, 0.625, 0.1437, 0.625, 0.1062, 0.625, 0.1062, 0.625, 0.1062, 0.625, 0.06875, 0.625, 0.06875, 0.625, 0.1062, 0.475, 0.9, 0.5833, 0.9, 0.5833, 0.9, 0.475, 0.9, 0.625, 0.5688, 0.625, 0.5687, 0.625, 0.5687, 0.625, 0.5688, 0.625, 0.6437, 0.625, 0.6437, 0.625, 0.6062, 0.625, 0.6062, 0.625, 0.6062, 0.625, 0.6062, 0.625, 0.6062, 0.625, 0.6062, 0.625, 0.6437, 0.625, 0.6437, 0.625, 0.6437, 0.625, 0.6437, 0.625, 0.1437, 0.625, 0.1437, 0.625, 0.1437, 0.625, 0.1437, 0.625, 0.06875, 0.625, 0.06875, 0.625, 0.06875, 0.625, 0.06875, 0.6438, 0.6062, 0.6863, 0.6062, 0.6825, 0.6438, 0.6375, 0.6437, 0.6825, 0.6438, 0.6863, 0.6062, 0.6863, 0.6062, 0.6825, 0.6438, 0.7288, 0.6062, 0.7713, 0.6062, 0.7725, 0.6437, 0.7275, 0.6437, 0.81, 0.5687, 0.77, 0.5687, 0.77, 0.5687, 0.81, 0.5687, 0.65, 0.5687, 0.69, 0.5687, 0.73, 0.5688, 0.77, 0.5687, 0.81, 0.5687, 0.85, 0.5687, 0.85, 0.5688, 0.65, 0.5688, 0.625, 0.7188, 0.625, 0.03125, 0.5938, 0.0, 0.5938, 0.75, 0.125, 0.7188, 0.175, 0.7188, 0.175, 0.75, 0.125, 0.75, 0.175, 0.7188, 0.225, 0.7187, 0.225, 0.75, 0.175, 0.75, 0.225, 0.7187, 0.275, 0.7188, 0.275, 0.75, 0.225, 0.75, 0.275, 0.7188, 0.325, 0.7187, 0.325, 0.75, 0.275, 0.75, 0.5833, 0.0, 0.475, 0.0, 0.475, 0.0, 0.5833, 0.0, 0.475, 0.85, 0.475, 0.75, 0.475, 0.75, 0.475, 0.85, 0.475, 0.85, 0.5833, 0.85, 0.5833, 0.9, 0.475, 0.9, 0.475, 0.9, 0.5833, 0.9, 0.5833, 0.9, 0.475, 0.9, 0.475, 0.85, 0.475, 0.75, 0.475, 0.75, 0.475, 0.85, 0.5833, 0.0, 0.475, 0.0, 0.475, 0.0, 0.5833, 0.0, 0.475, 0.9, 0.5833, 0.9, 0.5833, 1.0, 0.475, 1.0, 0.5938, 0.0, 0.5833, 0.0, 0.5833, 1.0, 0.5833, 0.9, 0.5833, 0.85, 0.5833, 0.75, 0.5833, 0.75, 0.5938, 0.75, 0.375, 0.2812, 0.375, 0.2812, 0.375, 0.3188, 0.375, 0.3187, 0.375, 0.3187, 0.375, 0.3188, 0.375, 0.3563, 0.375, 0.3562, 0.375, 0.3562, 0.375, 0.3563, 0.375, 0.3938, 0.375, 0.3937, 0.375, 0.3937, 0.375, 0.3938, 0.375, 0.4313, 0.375, 0.4312, 0.6563, 0.5312, 0.6938, 0.5312, 0.69, 0.5687, 0.65, 0.5687, 0.7313, 0.5312, 0.73, 0.5688, 0.73, 0.5688, 0.7313, 0.5312, 0.7313, 0.5312, 0.7688, 0.5312, 0.77, 0.5687, 0.73, 0.5688, 0.73, 0.5688, 0.69, 0.5687, 0.69, 0.5687, 0.73, 0.5688, 0.625, 0.4687, 0.625, 0.4688, 0.625, 0.4313, 0.625, 0.4312, 0.69, 0.5687, 0.6938, 0.5312, 0.6938, 0.5312, 0.69, 0.5687, 0.625, 0.3937, 0.625, 0.3938, 0.625, 0.3562, 0.625, 0.3562, 0.625, 0.3188, 0.625, 0.3187, 0.625, 0.3187, 0.625, 0.3188, 0.475, 0.0, 0.475, 0.9, 0.475, 0.9, 0.475, 0.0, 0.6313, 0.6812, 0.625, 0.06875, 0.625, 0.06875, 0.625, 0.03125, 0.625, 0.7188, 0.625, 0.6812, 0.1562, 0.5312, 0.1937, 0.5312, 0.175, 0.7188, 0.125, 0.7188, 0.1937, 0.5312, 0.2313, 0.5312, 0.225, 0.7187, 0.175, 0.7188, 0.2313, 0.5312, 0.2688, 0.5312, 0.275, 0.7188, 0.225, 0.7187, 0.2688, 0.5312, 0.3063, 0.5312, 0.325, 0.7187, 0.275, 0.7188, 0.475, 0.75, 0.5833, 0.75, 0.5833, 0.75, 0.475, 0.75, 0.5833, 0.75, 0.5833, 0.85, 0.5833, 0.85, 0.5833, 0.75, 0.5833, 0.9, 0.5833, 1.0, 0.5833, 1.0, 0.5833, 0.9, 0.475, 0.75, 0.475, 0.85, 0.475, 0.9, 0.475, 0.0, 0.475, 0.0, 0.4062, 0.0, 0.4062, 1.0, 0.4062, 0.95, 0.4062, 0.9, 0.4062, 0.85, 0.4062, 0.8, 0.4062, 0.75, 0.4062, 0.75, 0.475, 0.75, 0.625, 0.1812, 0.625, 0.1812, 0.625, 0.1437, 0.625, 0.1437, 0.625, 0.1062, 0.625, 0.1062, 0.625, 0.06875, 0.625, 0.06875, 0.625, 0.6812, 0.625, 0.6812, 0.625, 0.6437, 0.625, 0.6437, 0.625, 0.6062, 0.625, 0.6062, 0.625, 0.5688, 0.625, 0.5687, 0.6825, 0.6438, 0.7275, 0.6438, 0.7725, 0.6438, 0.8175, 0.6437, 0.8625, 0.6437, 0.8688, 0.6812, 0.6313, 0.6812, 0.6375, 0.6437, 0.65, 0.5688, 0.85, 0.5688, 0.8562, 0.6062, 0.6438, 0.6062, 0.625, 0.1812, 0.625, 0.1812, 0.625, 0.1812, 0.625, 0.1812, 0.625, 0.6062, 0.625, 0.5688, 0.625, 0.5688, 0.625, 0.6062, 0.6375, 0.6437, 0.6825, 0.6438, 0.6825, 0.6438, 0.6375, 0.6437, 0.625, 0.1062, 0.625, 0.1062, 0.625, 0.1062, 0.625, 0.1062, 0.625, 0.6812, 0.625, 0.6437, 0.625, 0.6437, 0.625, 0.6812, 0.7725, 0.6437, 0.8175, 0.6437, 0.8175, 0.6437, 0.7725, 0.6438, 0.625, 0.1812, 0.625, 0.1437, 0.625, 0.1437, 0.625, 0.1812, 0.625, 0.6812, 0.625, 0.6812, 0.625, 0.6812, 0.625, 0.6812, 0.8175, 0.6437, 0.8625, 0.6437, 0.8625, 0.6437, 0.8175, 0.6437, 0.6313, 0.6812, 0.6313, 0.6812, 0.8688, 0.6812, 0.8687, 0.6812, 0.6825, 0.6438, 0.7275, 0.6437, 0.7275, 0.6438, 0.6825, 0.6438, 0.6863, 0.6062, 0.7288, 0.6062, 0.7275, 0.6437, 0.6825, 0.6438, 0.7713, 0.6062, 0.8137, 0.6062, 0.8175, 0.6437, 0.7725, 0.6437, 0.6938, 0.5312, 0.7313, 0.5312, 0.73, 0.5688, 0.69, 0.5687, 0.7688, 0.5312, 0.8063, 0.5312, 0.81, 0.5687, 0.77, 0.5687, 0.625, 0.4312, 0.625, 0.4313, 0.625, 0.3938, 0.625, 0.3937, 0.625, 0.3562, 0.625, 0.3562, 0.625, 0.3188, 0.625, 0.3187, 0.77, 0.5687, 0.7688, 0.5312, 0.7688, 0.5312, 0.77, 0.5687, 0.625, 0.4313, 0.625, 0.3938, 0.625, 0.3938, 0.625, 0.4313, 0.7288, 0.6062, 0.7275, 0.6437, 0.7275, 0.6437, 0.7288, 0.6062, 0.8063, 0.5312, 0.81, 0.5687, 0.81, 0.5687, 0.8063, 0.5312, 0.7713, 0.6062, 0.8137, 0.6062, 0.8137, 0.6062, 0.7713, 0.6062, 0.7725, 0.6437, 0.7713, 0.6062, 0.7713, 0.6062, 0.7725, 0.6437, 0.625, 0.4312, 0.625, 0.4313, 0.625, 0.4313, 0.625, 0.4312, 0.625, 0.3562, 0.625, 0.3188, 0.625, 0.3188, 0.625, 0.3562, 0.8175, 0.6437, 0.7725, 0.6437, 0.7725, 0.6437, 0.8175, 0.6437, 0.8137, 0.6062, 0.8175, 0.6437, 0.8175, 0.6437, 0.8137, 0.6062, 0.625, 0.3938, 0.625, 0.3937, 0.625, 0.3937, 0.625, 0.3938, 0.6863, 0.6062, 0.7288, 0.6062, 0.7288, 0.6062, 0.6863, 0.6062, 0.7275, 0.6437, 0.6825, 0.6438, 0.6825, 0.6438, 0.7275, 0.6437, 0.625, 0.3562, 0.625, 0.3562, 0.625, 0.3562, 0.625, 0.3562])
me_cube_003.use_remesh_fix_poles = True
me_cube_003.use_remesh_preserve_attributes = False
me_cube_003.use_mirror_vertex_groups = False
me_cube_003.update()

# ---- objects
ob_light = bpy.data.objects.new('Light', light_light)
ob_camera = bpy.data.objects.new('Camera', cam_camera)
ob_cube_001 = bpy.data.objects.new('Cube.001', me_cube_001)
ob_cube = bpy.data.objects.new('Cube', me_cube_003)

# ---- transforms, parenting, visibility, modifiers, constraints
ob_light.location = (4.076, 1.005, 5.904)
ob_light.rotation_euler = (0.6503, 0.05522, 1.866)
ob_light.lock_rotations_4d = False
ob_light.empty_display_type = 'ARROWS'
ob_light.color = (0.0, 0.0, 0.0, 0.0)
ob_light.lineart.crease_threshold = 0.0
ob_camera.location = (7.359, -6.926, 4.958)
ob_camera.rotation_euler = (1.109, 0.0, 0.8149)
ob_camera.lock_rotations_4d = False
ob_camera.empty_display_type = 'ARROWS'
ob_camera.color = (0.0, 0.0, 0.0, 0.0)
ob_camera.display_type = 'WIRE'
ob_camera.lineart.crease_threshold = 0.0
ob_cube_001.location = (0.0, 5.758, 0.0)
ob_cube_001.rotation_euler = (0.0, -0.0, 1.571)
ob_cube_001.scale = (2.0, 1.0, 1.0)
ob_cube_001.lock_rotations_4d = False
ob_cube_001.empty_display_type = 'ARROWS'
ob_cube_001.lineart.crease_threshold = 0.0
ob_cube.location = (0.0, 0.0, 0.0)
ob_cube.lineart.crease_threshold = 0.0

# ---- collection membership
col_collection.objects.link(ob_light)
col_collection.objects.link(ob_camera)
col_collection.objects.link(ob_cube_001)
col_collection.objects.link(ob_cube)

# ---- scene / render settings (as saved in the file)
scene.camera = ob_camera
scene.frame_start = 1; scene.frame_end = 250; scene.frame_set(1)
scene.render.engine = 'BLENDER_EEVEE_NEXT'
scene.cycles.use_denoising = False
scene.cycles.samples = 128
scene.cycles.sampling_pattern = 'TABULATED_SOBOL'
scene.cycles.use_adaptive_sampling = False
scene.cycles.use_light_tree = False
scene.view_settings.view_transform = 'Filmic'
bpy.context.view_layer.update()
